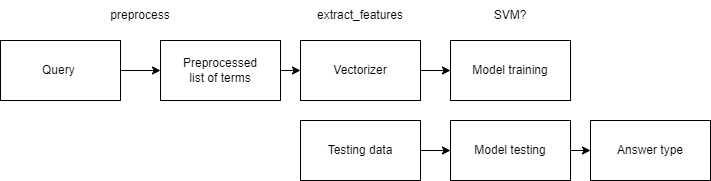

The diagram above was exported from draw.io. Its source (the exported page's mxGraphModel, read from the mxfile embedded in the PNG):
<mxGraphModel dx="1038" dy="617" grid="1" gridSize="10" guides="1" tooltips="1" connect="1" arrows="1" fold="1" page="1" pageScale="1" pageWidth="827" pageHeight="1169" math="0" shadow="0">
  <root>
    <mxCell id="0" />
    <mxCell id="1" parent="0" />
    <mxCell id="gY4x172nCmuGujKccjNz-5" style="edgeStyle=orthogonalEdgeStyle;rounded=0;orthogonalLoop=1;jettySize=auto;html=1;exitX=1;exitY=0.5;exitDx=0;exitDy=0;entryX=0;entryY=0.5;entryDx=0;entryDy=0;" edge="1" parent="1" source="gY4x172nCmuGujKccjNz-1" target="gY4x172nCmuGujKccjNz-4">
      <mxGeometry relative="1" as="geometry" />
    </mxCell>
    <mxCell id="gY4x172nCmuGujKccjNz-1" value="Preprocessed&lt;br&gt;list of terms" style="rounded=0;whiteSpace=wrap;html=1;" vertex="1" parent="1">
      <mxGeometry x="190" y="250" width="120" height="60" as="geometry" />
    </mxCell>
    <mxCell id="gY4x172nCmuGujKccjNz-3" style="edgeStyle=orthogonalEdgeStyle;rounded=0;orthogonalLoop=1;jettySize=auto;html=1;exitX=1;exitY=0.5;exitDx=0;exitDy=0;entryX=0;entryY=0.5;entryDx=0;entryDy=0;" edge="1" parent="1" source="gY4x172nCmuGujKccjNz-2" target="gY4x172nCmuGujKccjNz-1">
      <mxGeometry relative="1" as="geometry" />
    </mxCell>
    <mxCell id="gY4x172nCmuGujKccjNz-2" value="Query&amp;nbsp;" style="rounded=0;whiteSpace=wrap;html=1;" vertex="1" parent="1">
      <mxGeometry x="30" y="250" width="120" height="60" as="geometry" />
    </mxCell>
    <mxCell id="gY4x172nCmuGujKccjNz-7" style="edgeStyle=orthogonalEdgeStyle;rounded=0;orthogonalLoop=1;jettySize=auto;html=1;exitX=1;exitY=0.5;exitDx=0;exitDy=0;entryX=0;entryY=0.5;entryDx=0;entryDy=0;" edge="1" parent="1" source="gY4x172nCmuGujKccjNz-4" target="gY4x172nCmuGujKccjNz-6">
      <mxGeometry relative="1" as="geometry" />
    </mxCell>
    <mxCell id="gY4x172nCmuGujKccjNz-4" value="Vectorizer" style="rounded=0;whiteSpace=wrap;html=1;" vertex="1" parent="1">
      <mxGeometry x="330" y="250" width="120" height="60" as="geometry" />
    </mxCell>
    <mxCell id="gY4x172nCmuGujKccjNz-6" value="Model training" style="rounded=0;whiteSpace=wrap;html=1;" vertex="1" parent="1">
      <mxGeometry x="480" y="250" width="120" height="60" as="geometry" />
    </mxCell>
    <mxCell id="gY4x172nCmuGujKccjNz-12" style="edgeStyle=orthogonalEdgeStyle;rounded=0;orthogonalLoop=1;jettySize=auto;html=1;exitX=1;exitY=0.5;exitDx=0;exitDy=0;entryX=0;entryY=0.5;entryDx=0;entryDy=0;" edge="1" parent="1" source="gY4x172nCmuGujKccjNz-8" target="gY4x172nCmuGujKccjNz-11">
      <mxGeometry relative="1" as="geometry" />
    </mxCell>
    <mxCell id="gY4x172nCmuGujKccjNz-8" value="Model testing" style="rounded=0;whiteSpace=wrap;html=1;" vertex="1" parent="1">
      <mxGeometry x="480" y="330" width="120" height="60" as="geometry" />
    </mxCell>
    <mxCell id="gY4x172nCmuGujKccjNz-10" style="edgeStyle=orthogonalEdgeStyle;rounded=0;orthogonalLoop=1;jettySize=auto;html=1;entryX=0;entryY=0.5;entryDx=0;entryDy=0;" edge="1" parent="1" source="gY4x172nCmuGujKccjNz-9" target="gY4x172nCmuGujKccjNz-8">
      <mxGeometry relative="1" as="geometry" />
    </mxCell>
    <mxCell id="gY4x172nCmuGujKccjNz-9" value="Testing data" style="rounded=0;whiteSpace=wrap;html=1;" vertex="1" parent="1">
      <mxGeometry x="330" y="330" width="120" height="60" as="geometry" />
    </mxCell>
    <mxCell id="gY4x172nCmuGujKccjNz-11" value="Answer type" style="rounded=0;whiteSpace=wrap;html=1;" vertex="1" parent="1">
      <mxGeometry x="620" y="330" width="120" height="60" as="geometry" />
    </mxCell>
    <mxCell id="gY4x172nCmuGujKccjNz-13" value="preprocess" style="text;html=1;strokeColor=none;fillColor=none;align=center;verticalAlign=middle;whiteSpace=wrap;rounded=0;" vertex="1" parent="1">
      <mxGeometry x="140" y="210" width="60" height="30" as="geometry" />
    </mxCell>
    <mxCell id="gY4x172nCmuGujKccjNz-14" value="extract_features" style="text;html=1;strokeColor=none;fillColor=none;align=center;verticalAlign=middle;whiteSpace=wrap;rounded=0;" vertex="1" parent="1">
      <mxGeometry x="360" y="210" width="60" height="30" as="geometry" />
    </mxCell>
    <mxCell id="gY4x172nCmuGujKccjNz-16" value="SVM?" style="text;html=1;strokeColor=none;fillColor=none;align=center;verticalAlign=middle;whiteSpace=wrap;rounded=0;" vertex="1" parent="1">
      <mxGeometry x="510" y="210" width="60" height="30" as="geometry" />
    </mxCell>
  </root>
</mxGraphModel>